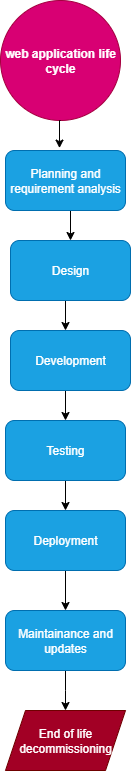

The diagram above was exported from draw.io. Its source (the exported page's mxGraphModel, read from the mxfile embedded in the PNG):
<mxGraphModel dx="1042" dy="527" grid="1" gridSize="10" guides="1" tooltips="1" connect="1" arrows="1" fold="1" page="1" pageScale="1" pageWidth="850" pageHeight="1100" math="0" shadow="0">
  <root>
    <mxCell id="0" />
    <mxCell id="1" parent="0" />
    <mxCell id="xzPpkQovb8VMtsNcHUPv-1" value="&lt;b&gt;web application life cycle&lt;/b&gt;" style="ellipse;whiteSpace=wrap;html=1;aspect=fixed;fillColor=#d80073;fontColor=#ffffff;strokeColor=#A50040;" vertex="1" parent="1">
      <mxGeometry x="355" width="120" height="120" as="geometry" />
    </mxCell>
    <mxCell id="xzPpkQovb8VMtsNcHUPv-27" style="edgeStyle=orthogonalEdgeStyle;rounded=0;orthogonalLoop=1;jettySize=auto;html=1;exitX=0.5;exitY=1;exitDx=0;exitDy=0;entryX=0.5;entryY=0;entryDx=0;entryDy=0;" edge="1" parent="1" source="xzPpkQovb8VMtsNcHUPv-2" target="xzPpkQovb8VMtsNcHUPv-26">
      <mxGeometry relative="1" as="geometry" />
    </mxCell>
    <mxCell id="xzPpkQovb8VMtsNcHUPv-2" value="Planning and requirement analysis" style="rounded=1;whiteSpace=wrap;html=1;fillColor=#1ba1e2;fontColor=#ffffff;strokeColor=#006EAF;" vertex="1" parent="1">
      <mxGeometry x="360" y="150" width="120" height="60" as="geometry" />
    </mxCell>
    <mxCell id="xzPpkQovb8VMtsNcHUPv-9" style="edgeStyle=orthogonalEdgeStyle;rounded=0;orthogonalLoop=1;jettySize=auto;html=1;exitX=0.5;exitY=1;exitDx=0;exitDy=0;entryX=0.5;entryY=0;entryDx=0;entryDy=0;" edge="1" parent="1">
      <mxGeometry relative="1" as="geometry">
        <mxPoint x="420" y="300" as="sourcePoint" />
        <mxPoint x="420" y="330" as="targetPoint" />
      </mxGeometry>
    </mxCell>
    <mxCell id="xzPpkQovb8VMtsNcHUPv-10" style="edgeStyle=orthogonalEdgeStyle;rounded=0;orthogonalLoop=1;jettySize=auto;html=1;exitX=0.5;exitY=1;exitDx=0;exitDy=0;entryX=0.5;entryY=0;entryDx=0;entryDy=0;" edge="1" parent="1" target="xzPpkQovb8VMtsNcHUPv-5">
      <mxGeometry relative="1" as="geometry">
        <mxPoint x="420" y="390" as="sourcePoint" />
      </mxGeometry>
    </mxCell>
    <mxCell id="xzPpkQovb8VMtsNcHUPv-11" style="edgeStyle=orthogonalEdgeStyle;rounded=0;orthogonalLoop=1;jettySize=auto;html=1;exitX=0.5;exitY=1;exitDx=0;exitDy=0;entryX=0.5;entryY=0;entryDx=0;entryDy=0;" edge="1" parent="1" source="xzPpkQovb8VMtsNcHUPv-5" target="xzPpkQovb8VMtsNcHUPv-6">
      <mxGeometry relative="1" as="geometry" />
    </mxCell>
    <mxCell id="xzPpkQovb8VMtsNcHUPv-5" value="Testing" style="rounded=1;whiteSpace=wrap;html=1;fillColor=#1ba1e2;fontColor=#ffffff;strokeColor=#006EAF;" vertex="1" parent="1">
      <mxGeometry x="360" y="420" width="120" height="60" as="geometry" />
    </mxCell>
    <mxCell id="xzPpkQovb8VMtsNcHUPv-12" style="edgeStyle=orthogonalEdgeStyle;rounded=0;orthogonalLoop=1;jettySize=auto;html=1;exitX=0.5;exitY=1;exitDx=0;exitDy=0;entryX=0.5;entryY=0;entryDx=0;entryDy=0;" edge="1" parent="1" source="xzPpkQovb8VMtsNcHUPv-6" target="xzPpkQovb8VMtsNcHUPv-7">
      <mxGeometry relative="1" as="geometry" />
    </mxCell>
    <mxCell id="xzPpkQovb8VMtsNcHUPv-6" value="Deployment" style="rounded=1;whiteSpace=wrap;html=1;fillColor=#1ba1e2;fontColor=#ffffff;strokeColor=#006EAF;" vertex="1" parent="1">
      <mxGeometry x="360" y="510" width="120" height="60" as="geometry" />
    </mxCell>
    <mxCell id="xzPpkQovb8VMtsNcHUPv-13" style="edgeStyle=orthogonalEdgeStyle;rounded=0;orthogonalLoop=1;jettySize=auto;html=1;exitX=0.5;exitY=1;exitDx=0;exitDy=0;entryX=0.5;entryY=0;entryDx=0;entryDy=0;" edge="1" parent="1" source="xzPpkQovb8VMtsNcHUPv-7">
      <mxGeometry relative="1" as="geometry">
        <mxPoint x="420" y="710" as="targetPoint" />
      </mxGeometry>
    </mxCell>
    <mxCell id="xzPpkQovb8VMtsNcHUPv-7" value="Maintainance and&lt;div&gt;updates&lt;/div&gt;" style="rounded=1;whiteSpace=wrap;html=1;fillColor=#1ba1e2;fontColor=#ffffff;strokeColor=#006EAF;" vertex="1" parent="1">
      <mxGeometry x="360" y="610" width="120" height="60" as="geometry" />
    </mxCell>
    <mxCell id="xzPpkQovb8VMtsNcHUPv-15" value="End of life decommissioning" style="shape=parallelogram;perimeter=parallelogramPerimeter;whiteSpace=wrap;html=1;fixedSize=1;fillColor=#a20025;fontColor=#ffffff;strokeColor=#6F0000;" vertex="1" parent="1">
      <mxGeometry x="360" y="710" width="120" height="60" as="geometry" />
    </mxCell>
    <mxCell id="xzPpkQovb8VMtsNcHUPv-25" style="edgeStyle=orthogonalEdgeStyle;rounded=0;orthogonalLoop=1;jettySize=auto;html=1;exitX=0.5;exitY=1;exitDx=0;exitDy=0;entryX=0.45;entryY=-0.04;entryDx=0;entryDy=0;entryPerimeter=0;" edge="1" parent="1" source="xzPpkQovb8VMtsNcHUPv-1" target="xzPpkQovb8VMtsNcHUPv-2">
      <mxGeometry relative="1" as="geometry" />
    </mxCell>
    <mxCell id="xzPpkQovb8VMtsNcHUPv-26" value="Design" style="rounded=1;whiteSpace=wrap;html=1;fillColor=#1ba1e2;fontColor=#ffffff;strokeColor=#006EAF;" vertex="1" parent="1">
      <mxGeometry x="365" y="240" width="120" height="60" as="geometry" />
    </mxCell>
    <mxCell id="xzPpkQovb8VMtsNcHUPv-28" value="Development" style="rounded=1;whiteSpace=wrap;html=1;fillColor=#1ba1e2;fontColor=#ffffff;strokeColor=#006EAF;" vertex="1" parent="1">
      <mxGeometry x="365" y="330" width="120" height="60" as="geometry" />
    </mxCell>
  </root>
</mxGraphModel>